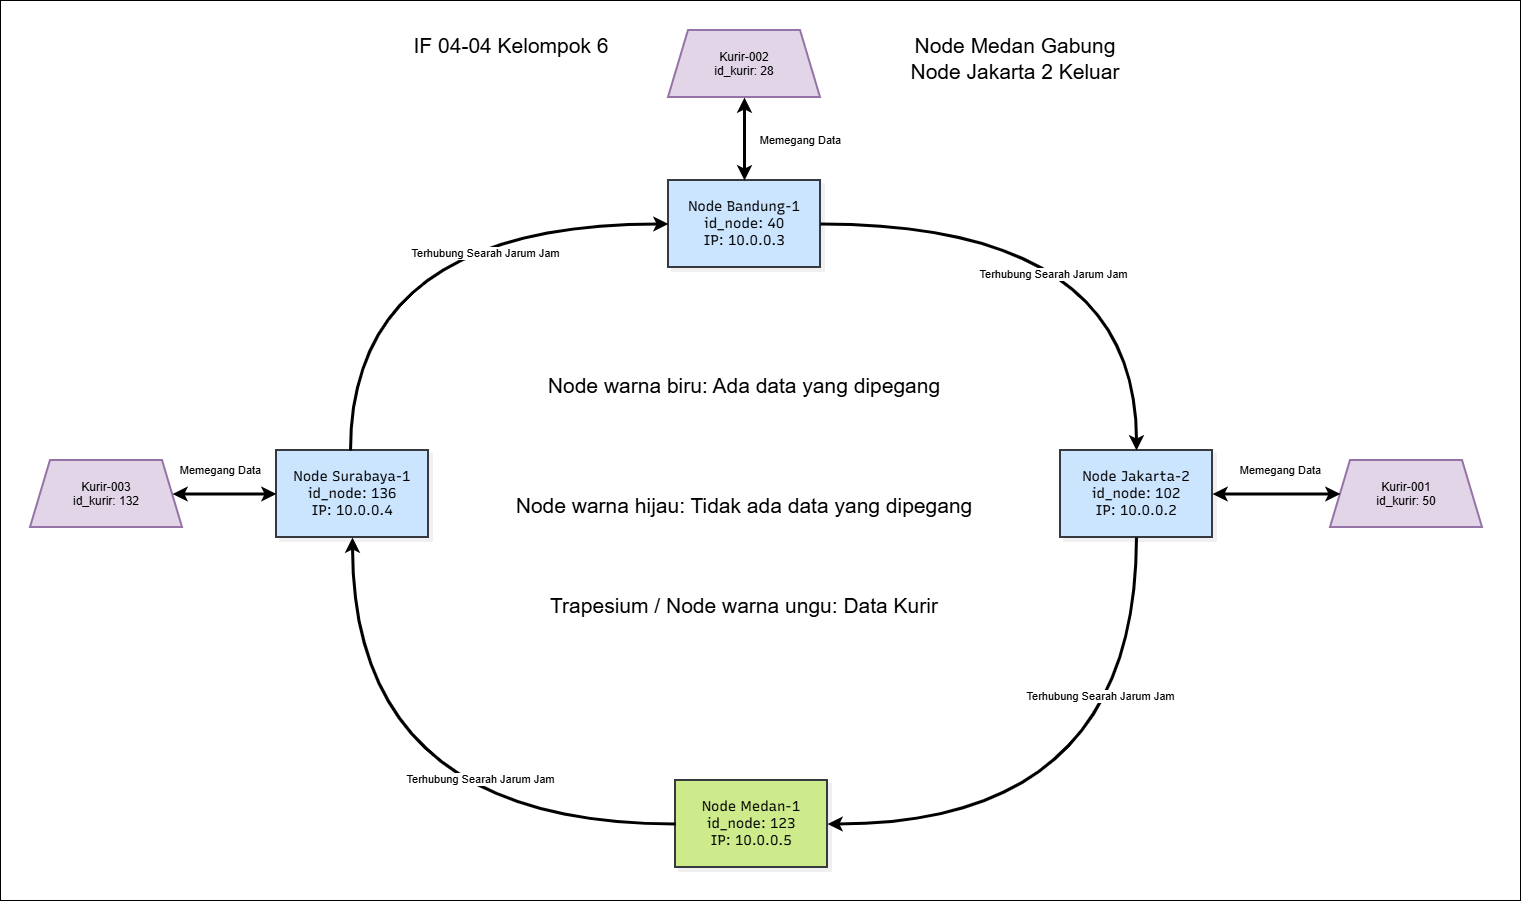

The diagram above was exported from draw.io. Its source (the exported page's mxGraphModel, read from the mxfile embedded in the PNG):
<mxGraphModel dx="5238" dy="2330" grid="1" gridSize="10" guides="1" tooltips="1" connect="1" arrows="1" fold="1" page="1" pageScale="1" pageWidth="1600" pageHeight="1200" math="0" shadow="0">
  <root>
    <mxCell id="0" />
    <mxCell id="1" parent="0" />
    <mxCell id="v_zj1M3j4oizEq60ChBg-46" parent="1" style="rounded=0;whiteSpace=wrap;html=1;" value="" vertex="1">
      <mxGeometry height="900" width="1520" x="-1710" y="-750" as="geometry" />
    </mxCell>
    <UserObject label="" mermaidData="{&#10;  &quot;data&quot;: &quot;graph TD\n    N40[\&quot;Node Bandung-1&lt;br/&gt;id_node: 40&lt;br/&gt;IP: 10.0.0.3\&quot;]\n    N102[\&quot;Node Jakarta-2&lt;br/&gt;id_node: 102&lt;br/&gt;IP: 10.0.0.2\&quot;]\n    N136[\&quot;Node Surabaya-1&lt;br/&gt;id_node: 136&lt;br/&gt;IP: 10.0.0.4\&quot;]\n    N177[\&quot;Node Jakarta-1&lt;br/&gt;id_node: 177&lt;br/&gt;IP: 10.0.0.1\&quot;]\n\n    N40 --&gt;|searah jarum jam| N102\n    N102 --&gt;|searah jarum jam| N136\n    N136 --&gt;|searah jarum jam| N177\n    N177 --&gt;|wrap-around| N40\n\n    K002([\&quot;kurir-002&lt;br/&gt;hash: 28\&quot;]) -.-&gt;|disimpan di| N40\n    K001([\&quot;kurir-001&lt;br/&gt;hash: 50\&quot;]) -.-&gt;|disimpan di| N102\n    K003([\&quot;kurir-003&lt;br/&gt;hash: 132\&quot;]) -.-&gt;|disimpan di| N136\n\n    style N40 fill:#d4edda,stroke:#28a745,stroke-width:2px\n    style N102 fill:#d4edda,stroke:#28a745,stroke-width:2px\n    style N136 fill:#d4edda,stroke:#28a745,stroke-width:2px\n    style N177 fill:#fff3cd,stroke:#ffc107,stroke-width:2px\n    style K002 fill:#cce5ff,stroke:#004085,stroke-width:1px\n    style K001 fill:#cce5ff,stroke:#004085,stroke-width:1px\n    style K003 fill:#cce5ff,stroke:#004085,stroke-width:1px&quot;,&#10;  &quot;config&quot;: null,&#10;  &quot;version&quot;: &quot;12&quot;&#10;}" id="v_zj1M3j4oizEq60ChBg-1">
      <mxCell connectable="0" parent="1" style="group;transparentBounds=1;editIcon=1;lockedGroup=0;groupPadding=10;" vertex="1">
        <mxGeometry as="geometry" />
      </mxCell>
    </UserObject>
    <UserObject label="Node Bandung-1&#10;id_node: 40&#10;IP: 10.0.0.3" mermaidId="n:N40" mermaidBaseStyle="html=1;whiteSpace=wrap;strokeWidth=2;fillColor=#d4edda;strokeColor=#28a745;fontColor=#28253D;fontFamily=Recursive;fontSize=14;shadow=1;shadowColor=#000000;shadowOffsetX=4;shadowOffsetY=4;shadowBlur=0;shadowOpacity=6;" mermaidBaseValue="Node Bandung-1&#10;id_node: 40&#10;IP: 10.0.0.3" id="v_zj1M3j4oizEq60ChBg-17">
      <mxCell parent="v_zj1M3j4oizEq60ChBg-1" style="html=1;whiteSpace=wrap;strokeWidth=2;fontFamily=Recursive;fontSize=14;shadow=1;shadowColor=#000000;shadowOffsetX=4;shadowOffsetY=4;shadowBlur=0;shadowOpacity=6;fontSource=https%3A%2F%2Ffonts.googleapis.com%2Fcss%3Ffamily%3DRecursive;fillColor=#cce5ff;strokeColor=#36393d;" vertex="1">
        <mxGeometry height="87" width="152" x="-1042" y="-570" as="geometry" />
      </mxCell>
    </UserObject>
    <UserObject label="Node Jakarta-2&#10;id_node: 102&#10;IP: 10.0.0.2" mermaidId="n:N102" mermaidBaseStyle="html=1;whiteSpace=wrap;strokeWidth=2;fillColor=#d4edda;strokeColor=#28a745;fontColor=#28253D;fontFamily=Recursive;fontSize=14;shadow=1;shadowColor=#000000;shadowOffsetX=4;shadowOffsetY=4;shadowBlur=0;shadowOpacity=6;" mermaidBaseValue="Node Jakarta-2&#10;id_node: 102&#10;IP: 10.0.0.2" id="v_zj1M3j4oizEq60ChBg-18">
      <mxCell parent="v_zj1M3j4oizEq60ChBg-1" style="html=1;whiteSpace=wrap;strokeWidth=2;fillColor=#cce5ff;strokeColor=#36393d;fontFamily=Recursive;fontSize=14;shadow=1;shadowColor=#000000;shadowOffsetX=4;shadowOffsetY=4;shadowBlur=0;shadowOpacity=6;fontSource=https%3A%2F%2Ffonts.googleapis.com%2Fcss%3Ffamily%3DRecursive;" vertex="1">
        <mxGeometry height="87" width="152" x="-650" y="-300" as="geometry" />
      </mxCell>
    </UserObject>
    <UserObject label="Node Surabaya-1&#10;id_node: 136&#10;IP: 10.0.0.4" mermaidId="n:N136" mermaidBaseStyle="html=1;whiteSpace=wrap;strokeWidth=2;fillColor=#d4edda;strokeColor=#28a745;fontColor=#28253D;fontFamily=Recursive;fontSize=14;shadow=1;shadowColor=#000000;shadowOffsetX=4;shadowOffsetY=4;shadowBlur=0;shadowOpacity=6;" mermaidBaseValue="Node Surabaya-1&#10;id_node: 136&#10;IP: 10.0.0.4" id="v_zj1M3j4oizEq60ChBg-19">
      <mxCell parent="v_zj1M3j4oizEq60ChBg-1" style="html=1;whiteSpace=wrap;strokeWidth=2;fillColor=#cce5ff;strokeColor=#36393d;fontFamily=Recursive;fontSize=14;shadow=1;shadowColor=#000000;shadowOffsetX=4;shadowOffsetY=4;shadowBlur=0;shadowOpacity=6;fontSource=https%3A%2F%2Ffonts.googleapis.com%2Fcss%3Ffamily%3DRecursive;" vertex="1">
        <mxGeometry height="87" width="152" x="-1434" y="-300" as="geometry" />
      </mxCell>
    </UserObject>
    <mxCell id="v_zj1M3j4oizEq60ChBg-21" edge="1" parent="v_zj1M3j4oizEq60ChBg-1" source="v_zj1M3j4oizEq60ChBg-17" style="endArrow=classic;html=1;rounded=0;defaultLabelBackgroundColor=page;edgeStyle=orthogonalEdgeStyle;curved=1;curveGeometry=1;strokeWidth=3;exitX=1;exitY=0.5;exitDx=0;exitDy=0;entryX=0.5;entryY=0;entryDx=0;entryDy=0;" target="v_zj1M3j4oizEq60ChBg-18" value="">
      <mxGeometry height="50" relative="1" width="50" as="geometry">
        <mxPoint x="-1400" y="-100" as="sourcePoint" />
        <mxPoint x="-1350" y="-150" as="targetPoint" />
      </mxGeometry>
    </mxCell>
    <mxCell id="v_zj1M3j4oizEq60ChBg-40" connectable="0" parent="v_zj1M3j4oizEq60ChBg-21" style="edgeLabel;html=1;align=center;verticalAlign=middle;resizable=0;points=[];inheritText=1;defaultLabelBackgroundColor=page;" value="Terhubung Searah Jarum Jam" vertex="1">
      <mxGeometry relative="1" x="0.0849" y="3" as="geometry">
        <mxPoint as="offset" />
      </mxGeometry>
    </mxCell>
    <mxCell id="v_zj1M3j4oizEq60ChBg-22" edge="1" parent="v_zj1M3j4oizEq60ChBg-1" source="v_zj1M3j4oizEq60ChBg-17" style="endArrow=classic;startArrow=classic;html=1;rounded=0;defaultLabelBackgroundColor=page;strokeWidth=3;exitX=0.5;exitY=0;exitDx=0;exitDy=0;entryX=0.5;entryY=1;entryDx=0;entryDy=0;" target="v_zj1M3j4oizEq60ChBg-36" value="Memegang Data">
      <mxGeometry height="50" relative="1" width="50" x="-0.0361" y="-56" as="geometry">
        <mxPoint as="offset" />
        <mxPoint x="-1430" y="20" as="sourcePoint" />
        <mxPoint x="-1380" y="-30" as="targetPoint" />
      </mxGeometry>
    </mxCell>
    <mxCell id="v_zj1M3j4oizEq60ChBg-24" edge="1" parent="v_zj1M3j4oizEq60ChBg-1" source="v_zj1M3j4oizEq60ChBg-19" style="endArrow=classic;html=1;rounded=0;defaultLabelBackgroundColor=page;edgeStyle=orthogonalEdgeStyle;curved=1;curveGeometry=1;strokeWidth=3;entryX=0;entryY=0.5;entryDx=0;entryDy=0;" target="v_zj1M3j4oizEq60ChBg-17" value="">
      <mxGeometry height="50" relative="1" width="50" as="geometry">
        <Array as="points">
          <mxPoint x="-1360" y="-526.5" />
        </Array>
        <mxPoint x="-670" y="-539.5" as="sourcePoint" />
        <mxPoint x="-1344" y="-193" as="targetPoint" />
      </mxGeometry>
    </mxCell>
    <mxCell id="v_zj1M3j4oizEq60ChBg-42" connectable="0" parent="v_zj1M3j4oizEq60ChBg-24" style="edgeLabel;html=1;align=center;verticalAlign=middle;resizable=0;points=[];inheritText=1;defaultLabelBackgroundColor=page;" value="Terhubung Searah Jarum Jam" vertex="1">
      <mxGeometry relative="1" x="0.1519" as="geometry">
        <mxPoint x="1" as="offset" />
      </mxGeometry>
    </mxCell>
    <mxCell id="v_zj1M3j4oizEq60ChBg-26" parent="v_zj1M3j4oizEq60ChBg-1" style="text;html=1;whiteSpace=wrap;strokeColor=none;fillColor=none;align=center;verticalAlign=middle;rounded=0;fontSize=21;" value="Node warna biru: Ada data yang dipegang" vertex="1">
      <mxGeometry height="30" width="420" x="-1176" y="-380" as="geometry" />
    </mxCell>
    <mxCell id="v_zj1M3j4oizEq60ChBg-27" parent="v_zj1M3j4oizEq60ChBg-1" style="text;html=1;whiteSpace=wrap;strokeColor=none;fillColor=none;align=center;verticalAlign=middle;rounded=0;fontSize=21;" value="Node warna hijau: Tidak ada data yang dipegang" vertex="1">
      <mxGeometry height="30" width="466" x="-1199" y="-260" as="geometry" />
    </mxCell>
    <mxCell id="v_zj1M3j4oizEq60ChBg-36" parent="v_zj1M3j4oizEq60ChBg-1" style="shape=trapezoid;perimeter=trapezoidPerimeter;whiteSpace=wrap;html=1;shapeInside=1;fixedSize=1;fillColor=#e1d5e7;strokeColor=#9673a6;strokeWidth=2;" value="Kurir-002&lt;div&gt;id_kurir: 28&lt;/div&gt;" vertex="1">
      <mxGeometry height="67" width="152" x="-1042" y="-720" as="geometry" />
    </mxCell>
    <mxCell id="v_zj1M3j4oizEq60ChBg-38" parent="v_zj1M3j4oizEq60ChBg-1" style="shape=trapezoid;perimeter=trapezoidPerimeter;whiteSpace=wrap;html=1;shapeInside=1;fixedSize=1;fillColor=#e1d5e7;strokeColor=#9673a6;strokeWidth=2;" value="Kurir-001&lt;div&gt;id_kurir: 50&lt;/div&gt;" vertex="1">
      <mxGeometry height="67" width="152" x="-380" y="-290" as="geometry" />
    </mxCell>
    <mxCell id="v_zj1M3j4oizEq60ChBg-37" parent="v_zj1M3j4oizEq60ChBg-1" style="shape=trapezoid;perimeter=trapezoidPerimeter;whiteSpace=wrap;html=1;shapeInside=1;fixedSize=1;fillColor=#e1d5e7;strokeColor=#9673a6;strokeWidth=2;" value="Kurir-003&lt;div&gt;id_kurir: 132&lt;/div&gt;" vertex="1">
      <mxGeometry height="67" width="152" x="-1680" y="-290" as="geometry" />
    </mxCell>
    <mxCell id="v_zj1M3j4oizEq60ChBg-39" edge="1" parent="v_zj1M3j4oizEq60ChBg-1" source="v_zj1M3j4oizEq60ChBg-18" style="endArrow=classic;startArrow=classic;html=1;rounded=0;defaultLabelBackgroundColor=page;strokeWidth=3;exitX=1;exitY=0.5;exitDx=0;exitDy=0;entryX=0;entryY=0.5;entryDx=0;entryDy=0;" target="v_zj1M3j4oizEq60ChBg-38" value="Memegang Data">
      <mxGeometry height="50" relative="1" width="50" x="0.0625" y="24" as="geometry">
        <mxPoint as="offset" />
        <mxPoint x="-530" y="-427" as="sourcePoint" />
        <mxPoint x="-530" y="-510" as="targetPoint" />
      </mxGeometry>
    </mxCell>
    <mxCell id="v_zj1M3j4oizEq60ChBg-44" parent="v_zj1M3j4oizEq60ChBg-1" style="text;html=1;whiteSpace=wrap;strokeColor=none;fillColor=none;align=center;verticalAlign=middle;rounded=0;fontSize=21;" value="Trapesium / Node warna ungu: Data Kurir" vertex="1">
      <mxGeometry height="30" width="420" x="-1176" y="-160" as="geometry" />
    </mxCell>
    <mxCell id="v_zj1M3j4oizEq60ChBg-45" edge="1" parent="v_zj1M3j4oizEq60ChBg-1" source="v_zj1M3j4oizEq60ChBg-19" style="endArrow=classic;startArrow=classic;html=1;rounded=0;defaultLabelBackgroundColor=page;strokeWidth=3;exitX=0;exitY=0.5;exitDx=0;exitDy=0;entryX=1;entryY=0.5;entryDx=0;entryDy=0;" target="v_zj1M3j4oizEq60ChBg-37" value="Memegang Data">
      <mxGeometry height="50" relative="1" width="50" x="0.0769" y="-24" as="geometry">
        <mxPoint as="offset" />
        <mxPoint x="-861" y="190" as="sourcePoint" />
        <mxPoint x="-733" y="190" as="targetPoint" />
      </mxGeometry>
    </mxCell>
    <mxCell id="v_zj1M3j4oizEq60ChBg-49" parent="v_zj1M3j4oizEq60ChBg-1" style="text;html=1;whiteSpace=wrap;strokeColor=none;fillColor=none;align=center;verticalAlign=middle;rounded=0;fontSize=21;" value="Node Medan Gabung&lt;div&gt;Node Jakarta 2 Keluar&lt;/div&gt;" vertex="1">
      <mxGeometry height="57" width="250" x="-820" y="-720" as="geometry" />
    </mxCell>
    <mxCell id="v_zj1M3j4oizEq60ChBg-47" parent="1" style="text;html=1;whiteSpace=wrap;strokeColor=none;fillColor=none;align=center;verticalAlign=middle;rounded=0;fontSize=21;" value="IF 04-04 Kelompok 6" vertex="1">
      <mxGeometry height="30" width="242" x="-1320" y="-720" as="geometry" />
    </mxCell>
    <UserObject label="Node Medan-1&lt;br&gt;id_node: 123&lt;br&gt;IP: 10.0.0.5" mermaidId="n:N102" mermaidBaseStyle="html=1;whiteSpace=wrap;strokeWidth=2;fillColor=#d4edda;strokeColor=#28a745;fontColor=#28253D;fontFamily=Recursive;fontSize=14;shadow=1;shadowColor=#000000;shadowOffsetX=4;shadowOffsetY=4;shadowBlur=0;shadowOpacity=6;" mermaidBaseValue="Node Jakarta-2&#10;id_node: 102&#10;IP: 10.0.0.2" id="v_zj1M3j4oizEq60ChBg-48">
      <mxCell parent="1" style="html=1;whiteSpace=wrap;strokeWidth=2;fillColor=#cdeb8b;strokeColor=#36393d;fontFamily=Recursive;fontSize=14;shadow=1;shadowColor=#000000;shadowOffsetX=4;shadowOffsetY=4;shadowBlur=0;shadowOpacity=6;fontSource=https%3A%2F%2Ffonts.googleapis.com%2Fcss%3Ffamily%3DRecursive;" vertex="1">
        <mxGeometry height="87" width="152" x="-1035" y="30" as="geometry" />
      </mxCell>
    </UserObject>
    <mxCell id="v_zj1M3j4oizEq60ChBg-25" edge="1" parent="1" source="v_zj1M3j4oizEq60ChBg-18" style="endArrow=classic;html=1;rounded=0;defaultLabelBackgroundColor=page;edgeStyle=orthogonalEdgeStyle;curved=1;curveGeometry=1;strokeWidth=3;exitX=0.5;exitY=1;exitDx=0;exitDy=0;entryX=1;entryY=0.5;entryDx=0;entryDy=0;" target="v_zj1M3j4oizEq60ChBg-48" value="">
      <mxGeometry height="50" relative="1" width="50" as="geometry">
        <mxPoint x="-820" y="-613" as="sourcePoint" />
        <mxPoint x="-574" y="-587" as="targetPoint" />
      </mxGeometry>
    </mxCell>
    <mxCell id="v_zj1M3j4oizEq60ChBg-41" connectable="0" parent="v_zj1M3j4oizEq60ChBg-25" style="edgeLabel;html=1;align=center;verticalAlign=middle;resizable=0;points=[];inheritText=1;defaultLabelBackgroundColor=page;" value="Terhubung Searah Jarum Jam" vertex="1">
      <mxGeometry relative="1" x="-0.3136" y="-1" as="geometry">
        <mxPoint y="-1" as="offset" />
      </mxGeometry>
    </mxCell>
    <mxCell id="v_zj1M3j4oizEq60ChBg-23" edge="1" parent="1" source="v_zj1M3j4oizEq60ChBg-48" style="endArrow=classic;html=1;rounded=0;defaultLabelBackgroundColor=page;edgeStyle=orthogonalEdgeStyle;curved=1;curveGeometry=1;strokeWidth=3;exitX=0;exitY=0.5;exitDx=0;exitDy=0;entryX=0.5;entryY=1;entryDx=0;entryDy=0;" target="v_zj1M3j4oizEq60ChBg-19" value="">
      <mxGeometry height="50" relative="1" width="50" as="geometry">
        <mxPoint x="-590.0000000000009" y="226.5" as="sourcePoint" />
        <mxPoint x="-288" y="-20" as="targetPoint" />
      </mxGeometry>
    </mxCell>
    <mxCell id="v_zj1M3j4oizEq60ChBg-43" connectable="0" parent="v_zj1M3j4oizEq60ChBg-23" style="edgeLabel;html=1;align=center;verticalAlign=middle;resizable=0;points=[];inheritText=1;defaultLabelBackgroundColor=page;" value="Terhubung Searah Jarum Jam" vertex="1">
      <mxGeometry relative="1" x="-0.1746" y="-5" as="geometry">
        <mxPoint as="offset" />
      </mxGeometry>
    </mxCell>
  </root>
</mxGraphModel>